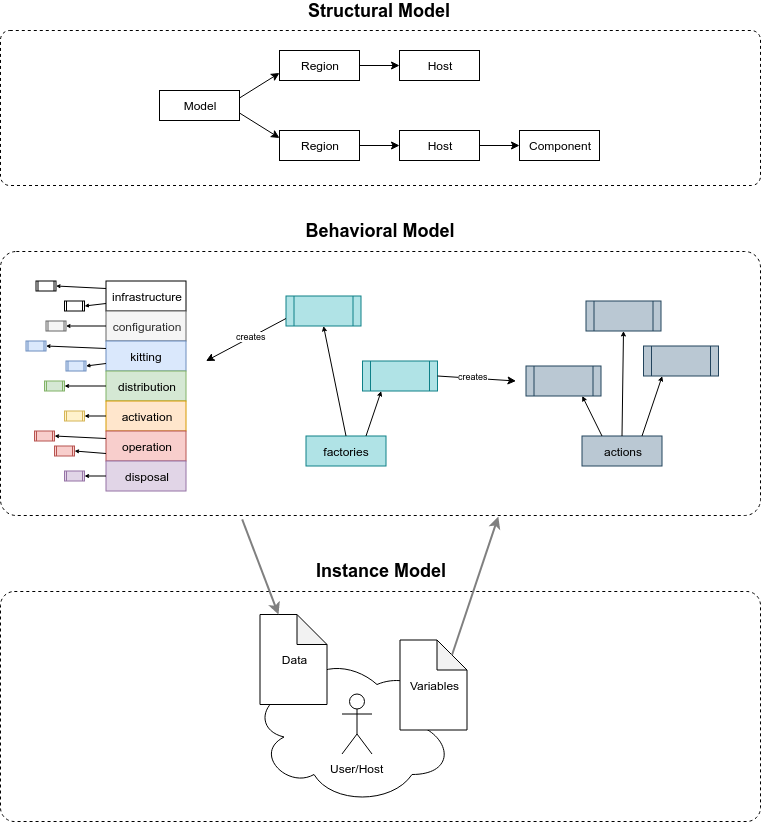

The diagram above was exported from draw.io. Its source (the exported page's mxGraphModel, read from the mxfile embedded in the PNG):
<mxGraphModel dx="1802" dy="1159" grid="1" gridSize="10" guides="1" tooltips="1" connect="1" arrows="1" fold="1" page="1" pageScale="1" pageWidth="835" pageHeight="900" math="0" shadow="0">
  <root>
    <mxCell id="0" />
    <mxCell id="1" parent="0" />
    <mxCell id="e0K8C1fz3wNVIbY-RDiV-82" value="" style="rounded=1;whiteSpace=wrap;html=1;dashed=1;fontFamily=Helvetica;fontSize=9;fontColor=#000000;fillColor=none;arcSize=6;" vertex="1" parent="1">
      <mxGeometry x="39" y="621" width="760" height="230" as="geometry" />
    </mxCell>
    <mxCell id="e0K8C1fz3wNVIbY-RDiV-6" value="" style="group" vertex="1" connectable="0" parent="1">
      <mxGeometry x="290.5" y="684" width="200" height="150" as="geometry" />
    </mxCell>
    <mxCell id="e0K8C1fz3wNVIbY-RDiV-1" value="" style="ellipse;shape=cloud;whiteSpace=wrap;html=1;" vertex="1" parent="e0K8C1fz3wNVIbY-RDiV-6">
      <mxGeometry width="200" height="150" as="geometry" />
    </mxCell>
    <mxCell id="e0K8C1fz3wNVIbY-RDiV-2" value="User/Host" style="shape=umlActor;verticalLabelPosition=bottom;labelBackgroundColor=#ffffff;verticalAlign=top;html=1;outlineConnect=0;" vertex="1" parent="e0K8C1fz3wNVIbY-RDiV-6">
      <mxGeometry x="90" y="39.5" width="30" height="60" as="geometry" />
    </mxCell>
    <mxCell id="e0K8C1fz3wNVIbY-RDiV-75" value="Data" style="shape=note;whiteSpace=wrap;html=1;backgroundOutline=1;darkOpacity=0.05;" vertex="1" parent="e0K8C1fz3wNVIbY-RDiV-6">
      <mxGeometry x="8" y="-40" width="67" height="90" as="geometry" />
    </mxCell>
    <mxCell id="e0K8C1fz3wNVIbY-RDiV-7" value="Variables" style="shape=note;whiteSpace=wrap;html=1;backgroundOutline=1;darkOpacity=0.05;" vertex="1" parent="1">
      <mxGeometry x="438.5" y="669.5" width="67" height="90" as="geometry" />
    </mxCell>
    <mxCell id="e0K8C1fz3wNVIbY-RDiV-8" value="Model" style="rounded=0;whiteSpace=wrap;html=1;" vertex="1" parent="1">
      <mxGeometry x="198" y="120" width="80" height="30" as="geometry" />
    </mxCell>
    <mxCell id="e0K8C1fz3wNVIbY-RDiV-9" value="Region" style="rounded=0;whiteSpace=wrap;html=1;" vertex="1" parent="1">
      <mxGeometry x="318" y="80" width="80" height="30" as="geometry" />
    </mxCell>
    <mxCell id="e0K8C1fz3wNVIbY-RDiV-10" value="Region" style="rounded=0;whiteSpace=wrap;html=1;" vertex="1" parent="1">
      <mxGeometry x="318" y="160" width="80" height="30" as="geometry" />
    </mxCell>
    <mxCell id="e0K8C1fz3wNVIbY-RDiV-11" value="" style="endArrow=classic;html=1;entryX=0;entryY=0.75;entryDx=0;entryDy=0;exitX=1;exitY=0.25;exitDx=0;exitDy=0;" edge="1" parent="1" source="e0K8C1fz3wNVIbY-RDiV-8" target="e0K8C1fz3wNVIbY-RDiV-9">
      <mxGeometry width="50" height="50" relative="1" as="geometry">
        <mxPoint x="204" y="135" as="sourcePoint" />
        <mxPoint x="254" y="85" as="targetPoint" />
      </mxGeometry>
    </mxCell>
    <mxCell id="e0K8C1fz3wNVIbY-RDiV-12" value="" style="endArrow=classic;html=1;exitX=1;exitY=0.75;exitDx=0;exitDy=0;entryX=0;entryY=0.25;entryDx=0;entryDy=0;" edge="1" parent="1" source="e0K8C1fz3wNVIbY-RDiV-8" target="e0K8C1fz3wNVIbY-RDiV-10">
      <mxGeometry width="50" height="50" relative="1" as="geometry">
        <mxPoint x="204" y="305" as="sourcePoint" />
        <mxPoint x="254" y="255" as="targetPoint" />
      </mxGeometry>
    </mxCell>
    <mxCell id="e0K8C1fz3wNVIbY-RDiV-14" value="Host" style="rounded=0;whiteSpace=wrap;html=1;" vertex="1" parent="1">
      <mxGeometry x="438" y="80" width="80" height="30" as="geometry" />
    </mxCell>
    <mxCell id="e0K8C1fz3wNVIbY-RDiV-15" value="Host" style="rounded=0;whiteSpace=wrap;html=1;" vertex="1" parent="1">
      <mxGeometry x="438" y="160" width="80" height="30" as="geometry" />
    </mxCell>
    <mxCell id="e0K8C1fz3wNVIbY-RDiV-16" value="Component" style="rounded=0;whiteSpace=wrap;html=1;" vertex="1" parent="1">
      <mxGeometry x="558" y="160" width="80" height="30" as="geometry" />
    </mxCell>
    <mxCell id="e0K8C1fz3wNVIbY-RDiV-17" value="" style="endArrow=classic;html=1;exitX=1;exitY=0.5;exitDx=0;exitDy=0;" edge="1" parent="1" source="e0K8C1fz3wNVIbY-RDiV-15" target="e0K8C1fz3wNVIbY-RDiV-16">
      <mxGeometry width="50" height="50" relative="1" as="geometry">
        <mxPoint x="524" y="315" as="sourcePoint" />
        <mxPoint x="574" y="265" as="targetPoint" />
      </mxGeometry>
    </mxCell>
    <mxCell id="e0K8C1fz3wNVIbY-RDiV-18" value="" style="endArrow=classic;html=1;exitX=1;exitY=0.5;exitDx=0;exitDy=0;entryX=0;entryY=0.5;entryDx=0;entryDy=0;" edge="1" parent="1" source="e0K8C1fz3wNVIbY-RDiV-10" target="e0K8C1fz3wNVIbY-RDiV-15">
      <mxGeometry width="50" height="50" relative="1" as="geometry">
        <mxPoint x="384" y="335" as="sourcePoint" />
        <mxPoint x="434" y="285" as="targetPoint" />
      </mxGeometry>
    </mxCell>
    <mxCell id="e0K8C1fz3wNVIbY-RDiV-19" value="" style="endArrow=classic;html=1;exitX=1;exitY=0.5;exitDx=0;exitDy=0;entryX=0;entryY=0.5;entryDx=0;entryDy=0;" edge="1" parent="1" source="e0K8C1fz3wNVIbY-RDiV-9" target="e0K8C1fz3wNVIbY-RDiV-14">
      <mxGeometry width="50" height="50" relative="1" as="geometry">
        <mxPoint x="344" y="195" as="sourcePoint" />
        <mxPoint x="394" y="145" as="targetPoint" />
      </mxGeometry>
    </mxCell>
    <mxCell id="e0K8C1fz3wNVIbY-RDiV-20" value="" style="shape=process;whiteSpace=wrap;html=1;backgroundOutline=1;fillColor=#bac8d3;strokeColor=#23445d;" vertex="1" parent="1">
      <mxGeometry x="624.5" y="330.5" width="75" height="30" as="geometry" />
    </mxCell>
    <mxCell id="e0K8C1fz3wNVIbY-RDiV-21" value="infrastructure" style="rounded=0;whiteSpace=wrap;html=1;" vertex="1" parent="1">
      <mxGeometry x="144.5" y="310.5" width="80" height="30" as="geometry" />
    </mxCell>
    <mxCell id="e0K8C1fz3wNVIbY-RDiV-25" value="configuration" style="rounded=0;whiteSpace=wrap;html=1;fillColor=#f5f5f5;strokeColor=#666666;fontColor=#333333;" vertex="1" parent="1">
      <mxGeometry x="144.5" y="340.5" width="80" height="30" as="geometry" />
    </mxCell>
    <mxCell id="e0K8C1fz3wNVIbY-RDiV-26" value="kitting" style="rounded=0;whiteSpace=wrap;html=1;fillColor=#dae8fc;strokeColor=#6c8ebf;" vertex="1" parent="1">
      <mxGeometry x="144.5" y="370.5" width="80" height="30" as="geometry" />
    </mxCell>
    <mxCell id="e0K8C1fz3wNVIbY-RDiV-27" value="distribution" style="rounded=0;whiteSpace=wrap;html=1;fillColor=#d5e8d4;strokeColor=#82b366;" vertex="1" parent="1">
      <mxGeometry x="144.5" y="400.5" width="80" height="30" as="geometry" />
    </mxCell>
    <mxCell id="e0K8C1fz3wNVIbY-RDiV-28" value="activation" style="rounded=0;whiteSpace=wrap;html=1;fillColor=#ffe6cc;strokeColor=#d79b00;" vertex="1" parent="1">
      <mxGeometry x="144.5" y="430.5" width="80" height="30" as="geometry" />
    </mxCell>
    <mxCell id="e0K8C1fz3wNVIbY-RDiV-29" value="operation" style="rounded=0;whiteSpace=wrap;html=1;fillColor=#f8cecc;strokeColor=#b85450;" vertex="1" parent="1">
      <mxGeometry x="144.5" y="460.5" width="80" height="30" as="geometry" />
    </mxCell>
    <mxCell id="e0K8C1fz3wNVIbY-RDiV-30" value="disposal" style="rounded=0;whiteSpace=wrap;html=1;fillColor=#e1d5e7;strokeColor=#9673a6;" vertex="1" parent="1">
      <mxGeometry x="144.5" y="490.5" width="80" height="30" as="geometry" />
    </mxCell>
    <mxCell id="e0K8C1fz3wNVIbY-RDiV-31" value="actions" style="rounded=0;whiteSpace=wrap;html=1;fillColor=#bac8d3;strokeColor=#23445d;" vertex="1" parent="1">
      <mxGeometry x="620.5" y="465.5" width="80" height="30" as="geometry" />
    </mxCell>
    <mxCell id="e0K8C1fz3wNVIbY-RDiV-32" value="" style="shape=process;whiteSpace=wrap;html=1;backgroundOutline=1;fillColor=#bac8d3;strokeColor=#23445d;" vertex="1" parent="1">
      <mxGeometry x="682" y="375.5" width="75" height="30" as="geometry" />
    </mxCell>
    <mxCell id="e0K8C1fz3wNVIbY-RDiV-33" value="" style="shape=process;whiteSpace=wrap;html=1;backgroundOutline=1;fillColor=#bac8d3;strokeColor=#23445d;" vertex="1" parent="1">
      <mxGeometry x="564.5" y="395.5" width="75" height="30" as="geometry" />
    </mxCell>
    <mxCell id="e0K8C1fz3wNVIbY-RDiV-34" value="" style="endArrow=classic;html=1;entryX=0.75;entryY=1;entryDx=0;entryDy=0;exitX=0.25;exitY=0;exitDx=0;exitDy=0;endSize=3;startSize=3;" edge="1" parent="1" source="e0K8C1fz3wNVIbY-RDiV-31" target="e0K8C1fz3wNVIbY-RDiV-33">
      <mxGeometry width="50" height="50" relative="1" as="geometry">
        <mxPoint x="546.5" y="510.5" as="sourcePoint" />
        <mxPoint x="596.5" y="460.5" as="targetPoint" />
      </mxGeometry>
    </mxCell>
    <mxCell id="e0K8C1fz3wNVIbY-RDiV-35" value="" style="endArrow=classic;html=1;exitX=0.5;exitY=0;exitDx=0;exitDy=0;entryX=0.5;entryY=1;entryDx=0;entryDy=0;endSize=3;startSize=3;" edge="1" parent="1" source="e0K8C1fz3wNVIbY-RDiV-31" target="e0K8C1fz3wNVIbY-RDiV-20">
      <mxGeometry width="50" height="50" relative="1" as="geometry">
        <mxPoint x="536.5" y="560.5" as="sourcePoint" />
        <mxPoint x="645.5" y="403.5" as="targetPoint" />
      </mxGeometry>
    </mxCell>
    <mxCell id="e0K8C1fz3wNVIbY-RDiV-36" value="" style="endArrow=classic;html=1;exitX=0.75;exitY=0;exitDx=0;exitDy=0;entryX=0.25;entryY=1;entryDx=0;entryDy=0;endSize=3;startSize=3;" edge="1" parent="1" source="e0K8C1fz3wNVIbY-RDiV-31" target="e0K8C1fz3wNVIbY-RDiV-32">
      <mxGeometry width="50" height="50" relative="1" as="geometry">
        <mxPoint x="656.5" y="500.5" as="sourcePoint" />
        <mxPoint x="658" y="410.5" as="targetPoint" />
      </mxGeometry>
    </mxCell>
    <mxCell id="e0K8C1fz3wNVIbY-RDiV-37" value="" style="shape=process;whiteSpace=wrap;html=1;backgroundOutline=1;" vertex="1" parent="1">
      <mxGeometry x="74.5" y="310.5" width="20" height="10" as="geometry" />
    </mxCell>
    <mxCell id="e0K8C1fz3wNVIbY-RDiV-39" value="" style="shape=process;whiteSpace=wrap;html=1;backgroundOutline=1;" vertex="1" parent="1">
      <mxGeometry x="103" y="330.5" width="20" height="10" as="geometry" />
    </mxCell>
    <mxCell id="e0K8C1fz3wNVIbY-RDiV-40" value="" style="endArrow=classic;html=1;exitX=0;exitY=0.25;exitDx=0;exitDy=0;entryX=1;entryY=0.5;entryDx=0;entryDy=0;endSize=2;" edge="1" parent="1" source="e0K8C1fz3wNVIbY-RDiV-21" target="e0K8C1fz3wNVIbY-RDiV-37">
      <mxGeometry width="50" height="50" relative="1" as="geometry">
        <mxPoint x="70.5" y="325.5" as="sourcePoint" />
        <mxPoint x="120.5" y="275.5" as="targetPoint" />
      </mxGeometry>
    </mxCell>
    <mxCell id="e0K8C1fz3wNVIbY-RDiV-41" value="" style="endArrow=classic;html=1;exitX=0;exitY=0.75;exitDx=0;exitDy=0;entryX=1;entryY=0.5;entryDx=0;entryDy=0;endSize=2;" edge="1" parent="1" source="e0K8C1fz3wNVIbY-RDiV-21" target="e0K8C1fz3wNVIbY-RDiV-39">
      <mxGeometry width="50" height="50" relative="1" as="geometry">
        <mxPoint x="140.5" y="353" as="sourcePoint" />
        <mxPoint x="90.5" y="350.5" as="targetPoint" />
      </mxGeometry>
    </mxCell>
    <mxCell id="e0K8C1fz3wNVIbY-RDiV-42" value="" style="shape=process;whiteSpace=wrap;html=1;backgroundOutline=1;fillColor=#f5f5f5;strokeColor=#666666;fontColor=#333333;" vertex="1" parent="1">
      <mxGeometry x="84.5" y="350.5" width="20" height="10" as="geometry" />
    </mxCell>
    <mxCell id="e0K8C1fz3wNVIbY-RDiV-43" value="" style="endArrow=classic;html=1;exitX=0;exitY=0.5;exitDx=0;exitDy=0;entryX=1;entryY=0.5;entryDx=0;entryDy=0;endSize=2;" edge="1" parent="1" source="e0K8C1fz3wNVIbY-RDiV-25" target="e0K8C1fz3wNVIbY-RDiV-42">
      <mxGeometry width="50" height="50" relative="1" as="geometry">
        <mxPoint x="140.5" y="368" as="sourcePoint" />
        <mxPoint x="110.5" y="370.5" as="targetPoint" />
      </mxGeometry>
    </mxCell>
    <mxCell id="e0K8C1fz3wNVIbY-RDiV-44" value="" style="shape=process;whiteSpace=wrap;html=1;backgroundOutline=1;fillColor=#dae8fc;strokeColor=#6c8ebf;" vertex="1" parent="1">
      <mxGeometry x="64.5" y="370.5" width="20" height="10" as="geometry" />
    </mxCell>
    <mxCell id="e0K8C1fz3wNVIbY-RDiV-45" value="" style="shape=process;whiteSpace=wrap;html=1;backgroundOutline=1;fillColor=#dae8fc;strokeColor=#6c8ebf;" vertex="1" parent="1">
      <mxGeometry x="104.5" y="390.5" width="20" height="10" as="geometry" />
    </mxCell>
    <mxCell id="e0K8C1fz3wNVIbY-RDiV-46" value="" style="endArrow=classic;html=1;exitX=0;exitY=0.25;exitDx=0;exitDy=0;entryX=1;entryY=0.5;entryDx=0;entryDy=0;endSize=2;" edge="1" parent="1" source="e0K8C1fz3wNVIbY-RDiV-26" target="e0K8C1fz3wNVIbY-RDiV-44">
      <mxGeometry width="50" height="50" relative="1" as="geometry">
        <mxPoint x="140.5" y="390.5" as="sourcePoint" />
        <mxPoint x="100.5" y="390.5" as="targetPoint" />
      </mxGeometry>
    </mxCell>
    <mxCell id="e0K8C1fz3wNVIbY-RDiV-47" value="" style="endArrow=classic;html=1;exitX=0;exitY=0.75;exitDx=0;exitDy=0;entryX=1;entryY=0.5;entryDx=0;entryDy=0;endSize=2;" edge="1" parent="1" source="e0K8C1fz3wNVIbY-RDiV-26" target="e0K8C1fz3wNVIbY-RDiV-45">
      <mxGeometry width="50" height="50" relative="1" as="geometry">
        <mxPoint x="150.5" y="400.5" as="sourcePoint" />
        <mxPoint x="110.5" y="400.5" as="targetPoint" />
      </mxGeometry>
    </mxCell>
    <mxCell id="e0K8C1fz3wNVIbY-RDiV-50" value="" style="shape=process;whiteSpace=wrap;html=1;backgroundOutline=1;fillColor=#d5e8d4;strokeColor=#82b366;" vertex="1" parent="1">
      <mxGeometry x="83" y="410.5" width="20" height="10" as="geometry" />
    </mxCell>
    <mxCell id="e0K8C1fz3wNVIbY-RDiV-51" value="" style="endArrow=classic;html=1;exitX=0;exitY=0.5;exitDx=0;exitDy=0;entryX=1;entryY=0.5;entryDx=0;entryDy=0;endSize=2;" edge="1" parent="1" source="e0K8C1fz3wNVIbY-RDiV-27" target="e0K8C1fz3wNVIbY-RDiV-50">
      <mxGeometry width="50" height="50" relative="1" as="geometry">
        <mxPoint x="140.5" y="428" as="sourcePoint" />
        <mxPoint x="120.5" y="430.5" as="targetPoint" />
      </mxGeometry>
    </mxCell>
    <mxCell id="e0K8C1fz3wNVIbY-RDiV-52" value="" style="shape=process;whiteSpace=wrap;html=1;backgroundOutline=1;fillColor=#fff2cc;strokeColor=#d6b656;" vertex="1" parent="1">
      <mxGeometry x="103" y="440.5" width="20" height="10" as="geometry" />
    </mxCell>
    <mxCell id="e0K8C1fz3wNVIbY-RDiV-53" value="" style="endArrow=classic;html=1;exitX=0;exitY=0.5;exitDx=0;exitDy=0;entryX=1;entryY=0.5;entryDx=0;entryDy=0;endSize=2;" edge="1" parent="1" source="e0K8C1fz3wNVIbY-RDiV-28" target="e0K8C1fz3wNVIbY-RDiV-52">
      <mxGeometry width="50" height="50" relative="1" as="geometry">
        <mxPoint x="140.5" y="450.5000000000001" as="sourcePoint" />
        <mxPoint x="110.5" y="450.5000000000001" as="targetPoint" />
      </mxGeometry>
    </mxCell>
    <mxCell id="e0K8C1fz3wNVIbY-RDiV-54" value="" style="shape=process;whiteSpace=wrap;html=1;backgroundOutline=1;fillColor=#f8cecc;strokeColor=#b85450;" vertex="1" parent="1">
      <mxGeometry x="73" y="460.5" width="20" height="10" as="geometry" />
    </mxCell>
    <mxCell id="e0K8C1fz3wNVIbY-RDiV-55" value="" style="shape=process;whiteSpace=wrap;html=1;backgroundOutline=1;fillColor=#f8cecc;strokeColor=#b85450;" vertex="1" parent="1">
      <mxGeometry x="93" y="475.5" width="20" height="10" as="geometry" />
    </mxCell>
    <mxCell id="e0K8C1fz3wNVIbY-RDiV-56" value="" style="endArrow=classic;html=1;exitX=0;exitY=0.25;exitDx=0;exitDy=0;entryX=1;entryY=0.5;entryDx=0;entryDy=0;endSize=2;" edge="1" parent="1" source="e0K8C1fz3wNVIbY-RDiV-29" target="e0K8C1fz3wNVIbY-RDiV-54">
      <mxGeometry width="50" height="50" relative="1" as="geometry">
        <mxPoint x="140.5" y="480.5" as="sourcePoint" />
        <mxPoint x="100.5" y="480.5" as="targetPoint" />
      </mxGeometry>
    </mxCell>
    <mxCell id="e0K8C1fz3wNVIbY-RDiV-57" value="" style="endArrow=classic;html=1;exitX=0;exitY=0.75;exitDx=0;exitDy=0;entryX=1;entryY=0.5;entryDx=0;entryDy=0;endSize=2;" edge="1" parent="1" source="e0K8C1fz3wNVIbY-RDiV-29" target="e0K8C1fz3wNVIbY-RDiV-55">
      <mxGeometry width="50" height="50" relative="1" as="geometry">
        <mxPoint x="140.5" y="503" as="sourcePoint" />
        <mxPoint x="89" y="500.5" as="targetPoint" />
      </mxGeometry>
    </mxCell>
    <mxCell id="e0K8C1fz3wNVIbY-RDiV-58" value="" style="shape=process;whiteSpace=wrap;html=1;backgroundOutline=1;fillColor=#e1d5e7;strokeColor=#9673a6;" vertex="1" parent="1">
      <mxGeometry x="103" y="500.5" width="20" height="10" as="geometry" />
    </mxCell>
    <mxCell id="e0K8C1fz3wNVIbY-RDiV-60" value="" style="endArrow=classic;html=1;exitX=0;exitY=0.5;exitDx=0;exitDy=0;entryX=1;entryY=0.5;entryDx=0;entryDy=0;endSize=2;" edge="1" parent="1" source="e0K8C1fz3wNVIbY-RDiV-30" target="e0K8C1fz3wNVIbY-RDiV-58">
      <mxGeometry width="50" height="50" relative="1" as="geometry">
        <mxPoint x="140.5" y="518" as="sourcePoint" />
        <mxPoint x="109" y="515.5" as="targetPoint" />
      </mxGeometry>
    </mxCell>
    <mxCell id="e0K8C1fz3wNVIbY-RDiV-62" value="" style="shape=process;whiteSpace=wrap;html=1;backgroundOutline=1;fillColor=#b0e3e6;strokeColor=#0e8088;" vertex="1" parent="1">
      <mxGeometry x="324.5" y="325.5" width="75" height="30" as="geometry" />
    </mxCell>
    <mxCell id="e0K8C1fz3wNVIbY-RDiV-63" value="factories" style="rounded=0;whiteSpace=wrap;html=1;fillColor=#b0e3e6;strokeColor=#0e8088;" vertex="1" parent="1">
      <mxGeometry x="344.5" y="465.5" width="80" height="30" as="geometry" />
    </mxCell>
    <mxCell id="e0K8C1fz3wNVIbY-RDiV-64" value="" style="shape=process;whiteSpace=wrap;html=1;backgroundOutline=1;fillColor=#b0e3e6;strokeColor=#0e8088;" vertex="1" parent="1">
      <mxGeometry x="401" y="390.5" width="75" height="30" as="geometry" />
    </mxCell>
    <mxCell id="e0K8C1fz3wNVIbY-RDiV-67" value="" style="endArrow=classic;html=1;exitX=0.5;exitY=0;exitDx=0;exitDy=0;entryX=0.5;entryY=1;entryDx=0;entryDy=0;endSize=3;startSize=3;" edge="1" parent="1" source="e0K8C1fz3wNVIbY-RDiV-63" target="e0K8C1fz3wNVIbY-RDiV-62">
      <mxGeometry width="50" height="50" relative="1" as="geometry">
        <mxPoint x="260.5" y="560.5" as="sourcePoint" />
        <mxPoint x="369.5" y="403.5" as="targetPoint" />
      </mxGeometry>
    </mxCell>
    <mxCell id="e0K8C1fz3wNVIbY-RDiV-68" value="" style="endArrow=classic;html=1;exitX=0.75;exitY=0;exitDx=0;exitDy=0;entryX=0.25;entryY=1;entryDx=0;entryDy=0;endSize=3;startSize=3;" edge="1" parent="1" source="e0K8C1fz3wNVIbY-RDiV-63" target="e0K8C1fz3wNVIbY-RDiV-64">
      <mxGeometry width="50" height="50" relative="1" as="geometry">
        <mxPoint x="380.5" y="500.5" as="sourcePoint" />
        <mxPoint x="382" y="410.5" as="targetPoint" />
      </mxGeometry>
    </mxCell>
    <mxCell id="e0K8C1fz3wNVIbY-RDiV-70" value="" style="endArrow=classic;html=1;fontFamily=Times New Roman;fontSize=200;fontColor=#D4E1F5;exitX=0;exitY=0.75;exitDx=0;exitDy=0;" edge="1" parent="1" source="e0K8C1fz3wNVIbY-RDiV-62">
      <mxGeometry width="50" height="50" relative="1" as="geometry">
        <mxPoint x="424.5" y="300.5" as="sourcePoint" />
        <mxPoint x="244.5" y="390.5" as="targetPoint" />
      </mxGeometry>
    </mxCell>
    <mxCell id="e0K8C1fz3wNVIbY-RDiV-71" value="creates" style="text;html=1;resizable=0;points=[];align=center;verticalAlign=middle;labelBackgroundColor=#ffffff;fontSize=9;fontFamily=Helvetica;fontColor=#000000;" vertex="1" connectable="0" parent="e0K8C1fz3wNVIbY-RDiV-70">
      <mxGeometry x="-0.3935" y="-2" relative="1" as="geometry">
        <mxPoint x="-10" y="6.5" as="offset" />
      </mxGeometry>
    </mxCell>
    <mxCell id="e0K8C1fz3wNVIbY-RDiV-72" value="" style="endArrow=classic;html=1;fontFamily=Times New Roman;fontSize=200;fontColor=#D4E1F5;exitX=1;exitY=0.5;exitDx=0;exitDy=0;" edge="1" parent="1" source="e0K8C1fz3wNVIbY-RDiV-64">
      <mxGeometry width="50" height="50" relative="1" as="geometry">
        <mxPoint x="334.5000000000002" y="358" as="sourcePoint" />
        <mxPoint x="554.5" y="410.5" as="targetPoint" />
      </mxGeometry>
    </mxCell>
    <mxCell id="e0K8C1fz3wNVIbY-RDiV-73" value="creates" style="text;html=1;resizable=0;points=[];align=center;verticalAlign=middle;labelBackgroundColor=#ffffff;fontSize=9;fontFamily=Helvetica;fontColor=#000000;" vertex="1" connectable="0" parent="e0K8C1fz3wNVIbY-RDiV-72">
      <mxGeometry x="-0.3935" y="-2" relative="1" as="geometry">
        <mxPoint x="11.5" y="-3.5" as="offset" />
      </mxGeometry>
    </mxCell>
    <mxCell id="e0K8C1fz3wNVIbY-RDiV-83" value="" style="rounded=1;whiteSpace=wrap;html=1;dashed=1;fillColor=none;fontFamily=Helvetica;fontSize=9;fontColor=#000000;arcSize=6;" vertex="1" parent="1">
      <mxGeometry x="39" y="281" width="760" height="264" as="geometry" />
    </mxCell>
    <mxCell id="e0K8C1fz3wNVIbY-RDiV-84" value="" style="rounded=1;whiteSpace=wrap;html=1;dashed=1;fillColor=none;fontFamily=Helvetica;fontSize=9;fontColor=#000000;arcSize=6;" vertex="1" parent="1">
      <mxGeometry x="39" y="60" width="760" height="155" as="geometry" />
    </mxCell>
    <mxCell id="e0K8C1fz3wNVIbY-RDiV-85" value="&lt;font style=&quot;font-size: 18px&quot;&gt;&lt;b&gt;Structural Model&lt;/b&gt;&lt;/font&gt;" style="text;html=1;strokeColor=none;fillColor=none;align=center;verticalAlign=middle;whiteSpace=wrap;rounded=0;dashed=1;fontFamily=Helvetica;fontSize=9;fontColor=#000000;" vertex="1" parent="1">
      <mxGeometry x="337" y="30" width="160" height="20" as="geometry" />
    </mxCell>
    <mxCell id="e0K8C1fz3wNVIbY-RDiV-86" value="&lt;font style=&quot;font-size: 18px&quot;&gt;&lt;b&gt;Behavioral Model&lt;/b&gt;&lt;/font&gt;" style="text;html=1;strokeColor=none;fillColor=none;align=center;verticalAlign=middle;whiteSpace=wrap;rounded=0;dashed=1;fontFamily=Helvetica;fontSize=9;fontColor=#000000;" vertex="1" parent="1">
      <mxGeometry x="339" y="250" width="160" height="20" as="geometry" />
    </mxCell>
    <mxCell id="e0K8C1fz3wNVIbY-RDiV-87" value="&lt;span style=&quot;font-size: 18px&quot;&gt;&lt;b&gt;Instance Model&lt;/b&gt;&lt;/span&gt;" style="text;html=1;strokeColor=none;fillColor=none;align=center;verticalAlign=middle;whiteSpace=wrap;rounded=0;dashed=1;fontFamily=Helvetica;fontSize=9;fontColor=#000000;" vertex="1" parent="1">
      <mxGeometry x="339" y="590" width="160" height="20" as="geometry" />
    </mxCell>
    <mxCell id="e0K8C1fz3wNVIbY-RDiV-88" value="" style="endArrow=classic;html=1;strokeWidth=2;fontFamily=Helvetica;fontSize=9;fontColor=#000000;entryX=0;entryY=0;entryDx=18.5;entryDy=0;entryPerimeter=0;exitX=0.318;exitY=1.015;exitDx=0;exitDy=0;exitPerimeter=0;strokeColor=#808080;" edge="1" parent="1" source="e0K8C1fz3wNVIbY-RDiV-83" target="e0K8C1fz3wNVIbY-RDiV-75">
      <mxGeometry width="50" height="50" relative="1" as="geometry">
        <mxPoint x="-210" y="620" as="sourcePoint" />
        <mxPoint x="-160" y="570" as="targetPoint" />
      </mxGeometry>
    </mxCell>
    <mxCell id="e0K8C1fz3wNVIbY-RDiV-89" value="" style="endArrow=classic;html=1;strokeWidth=2;fontFamily=Helvetica;fontSize=9;fontColor=#000000;entryX=0.655;entryY=1.004;entryDx=0;entryDy=0;entryPerimeter=0;exitX=0;exitY=0;exitDx=52;exitDy=15;exitPerimeter=0;strokeColor=#808080;" edge="1" parent="1" source="e0K8C1fz3wNVIbY-RDiV-7" target="e0K8C1fz3wNVIbY-RDiV-83">
      <mxGeometry width="50" height="50" relative="1" as="geometry">
        <mxPoint x="290.67999999999984" y="558.96" as="sourcePoint" />
        <mxPoint x="327" y="654" as="targetPoint" />
      </mxGeometry>
    </mxCell>
  </root>
</mxGraphModel>